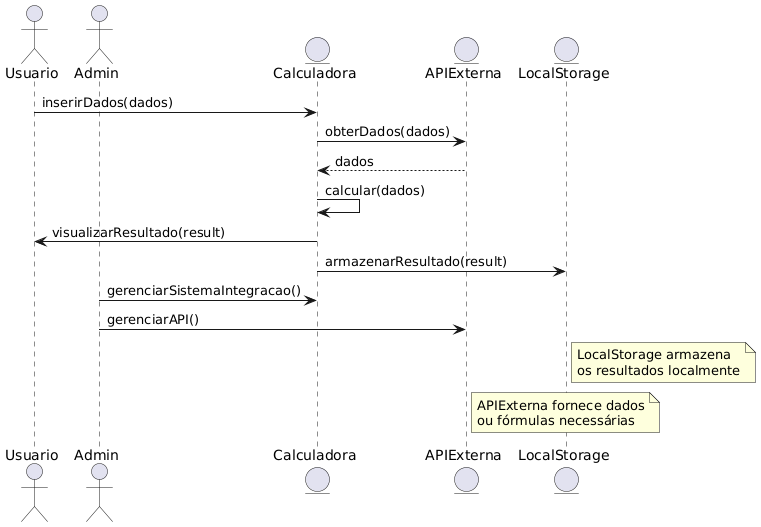

The diagram above was rendered by PlantUML. Its source (embedded in the PNG):
@startuml
actor Usuario
actor Admin
entity Calculadora
entity APIExterna
entity LocalStorage

Usuario -> Calculadora: inserirDados(dados)
Calculadora -> APIExterna: obterDados(dados)
APIExterna --> Calculadora: dados
Calculadora -> Calculadora: calcular(dados)
Calculadora -> Usuario: visualizarResultado(result)
Calculadora -> LocalStorage: armazenarResultado(result)

Admin -> Calculadora: gerenciarSistemaIntegracao()
Admin -> APIExterna: gerenciarAPI()

note right of LocalStorage: LocalStorage armazena\nos resultados localmente
note right of APIExterna: APIExterna fornece dados\nou fórmulas necessárias
@enduml